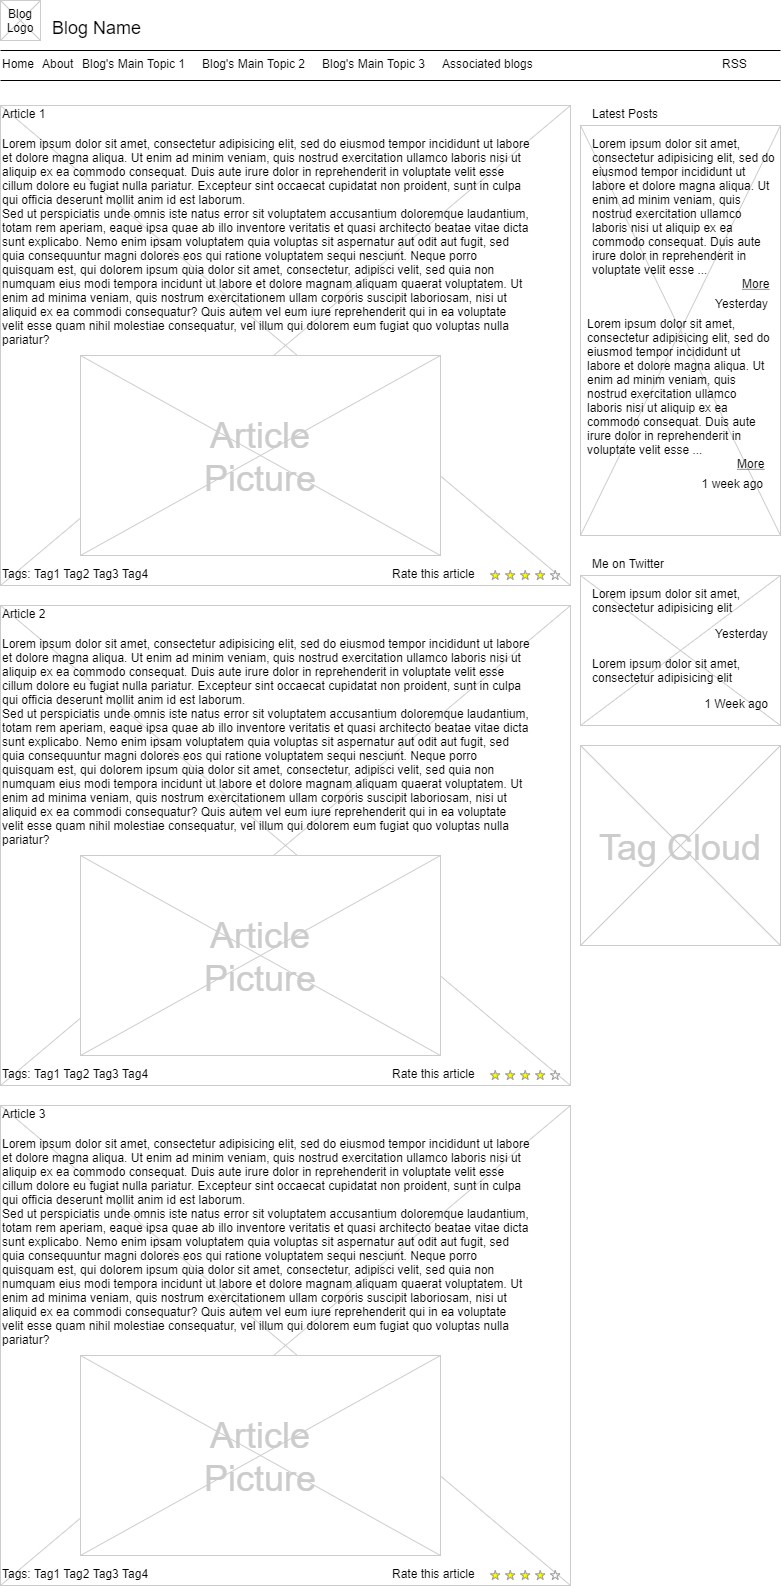

The diagram above was exported from draw.io. Its source (the exported page's mxGraphModel, read from the mxfile embedded in the PNG):
<mxGraphModel dx="1434" dy="499" grid="1" gridSize="10" guides="1" tooltips="1" connect="1" arrows="1" fold="1" page="1" pageScale="1" pageWidth="826" pageHeight="1169" background="#ffffff" math="0" shadow="0">
  <root>
    <mxCell id="0" />
    <mxCell id="1" parent="0" />
    <mxCell id="14" value="" style="verticalLabelPosition=bottom;verticalAlign=top;strokeWidth=1;shape=mxgraph.mockup.graphics.iconGrid;strokeColor=#CCCCCC;gridSize=1,1;" parent="1" vertex="1">
      <mxGeometry x="600" y="140" width="200" height="410" as="geometry" />
    </mxCell>
    <mxCell id="13" value="" style="verticalLabelPosition=bottom;verticalAlign=top;strokeWidth=1;shape=mxgraph.mockup.graphics.iconGrid;strokeColor=#CCCCCC;gridSize=1,1;" parent="1" vertex="1">
      <mxGeometry x="20" y="120" width="570" height="480" as="geometry" />
    </mxCell>
    <mxCell id="2" value="Blog Name" style="text;spacingTop=-5;fontSize=18;fontStyle=0" parent="1" vertex="1">
      <mxGeometry x="70" y="30" width="230" height="20" as="geometry" />
    </mxCell>
    <mxCell id="3" value="" style="line;strokeWidth=1" parent="1" vertex="1">
      <mxGeometry x="20" y="60" width="780" height="10" as="geometry" />
    </mxCell>
    <mxCell id="4" value="" style="line;strokeWidth=1" parent="1" vertex="1">
      <mxGeometry x="20" y="90" width="780" height="10" as="geometry" />
    </mxCell>
    <mxCell id="5" value="Home" style="text;spacingTop=-5;" parent="1" vertex="1">
      <mxGeometry x="20" y="70.00000000000009" width="30" height="20" as="geometry" />
    </mxCell>
    <mxCell id="6" value="About" style="text;spacingTop=-5;" parent="1" vertex="1">
      <mxGeometry x="59.999999999999936" y="70.00000000000016" width="30" height="20" as="geometry" />
    </mxCell>
    <mxCell id="7" value="Associated blogs" style="text;spacingTop=-5;" parent="1" vertex="1">
      <mxGeometry x="459.9999999999999" y="70" width="30" height="20" as="geometry" />
    </mxCell>
    <mxCell id="8" value="Article 1" style="text;spacingTop=-5;" parent="1" vertex="1">
      <mxGeometry x="20" y="120" width="30" height="20" as="geometry" />
    </mxCell>
    <mxCell id="9" value="Lorem ipsum dolor sit amet, consectetur adipisicing elit, sed do eiusmod tempor incididunt ut labore et dolore magna aliqua. Ut enim ad minim veniam, quis nostrud exercitation ullamco laboris nisi ut aliquip ex ea commodo consequat. Duis aute irure dolor in reprehenderit in voluptate velit esse cillum dolore eu fugiat nulla pariatur. Excepteur sint occaecat cupidatat non proident, sunt in culpa qui officia deserunt mollit anim id est laborum.&#10;Sed ut perspiciatis unde omnis iste natus error sit voluptatem accusantium doloremque laudantium, totam rem aperiam, eaque ipsa quae ab illo inventore veritatis et quasi architecto beatae vitae dicta sunt explicabo. Nemo enim ipsam voluptatem quia voluptas sit aspernatur aut odit aut fugit, sed quia consequuntur magni dolores eos qui ratione voluptatem sequi nesciunt. Neque porro quisquam est, qui dolorem ipsum quia dolor sit amet, consectetur, adipisci velit, sed quia non numquam eius modi tempora incidunt ut labore et dolore magnam aliquam quaerat voluptatem. Ut enim ad minima veniam, quis nostrum exercitationem ullam corporis suscipit laboriosam, nisi ut aliquid ex ea commodi consequatur? Quis autem vel eum iure reprehenderit qui in ea voluptate velit esse quam nihil molestiae consequatur, vel illum qui dolorem eum fugiat quo voluptas nulla pariatur?" style="text;spacingTop=-5;whiteSpace=wrap;align=left" parent="1" vertex="1">
      <mxGeometry x="20" y="150" width="530" height="250" as="geometry" />
    </mxCell>
    <mxCell id="10" value="Latest Posts" style="text;spacingTop=-5;" parent="1" vertex="1">
      <mxGeometry x="610" y="120" width="30" height="20" as="geometry" />
    </mxCell>
    <mxCell id="11" value="RSS" style="text;spacingTop=-5;" parent="1" vertex="1">
      <mxGeometry x="740" y="70.00000000000013" width="30" height="20" as="geometry" />
    </mxCell>
    <mxCell id="12" value="Lorem ipsum dolor sit amet, consectetur adipisicing elit, sed do eiusmod tempor incididunt ut labore et dolore magna aliqua. Ut enim ad minim veniam, quis nostrud exercitation ullamco laboris nisi ut aliquip ex ea commodo consequat. Duis aute irure dolor in reprehenderit in voluptate velit esse ..." style="text;spacingTop=-5;whiteSpace=wrap;align=left" parent="1" vertex="1">
      <mxGeometry x="610" y="150" width="190" height="140" as="geometry" />
    </mxCell>
    <mxCell id="15" value="More" style="text;spacingTop=-5;fontStyle=4" parent="1" vertex="1">
      <mxGeometry x="760" y="290" width="30" height="20" as="geometry" />
    </mxCell>
    <mxCell id="16" value="Yesterday" style="text;spacingTop=-5;fontStyle=0;align=right" parent="1" vertex="1">
      <mxGeometry x="760" y="310" width="30" height="20" as="geometry" />
    </mxCell>
    <mxCell id="17" value="Lorem ipsum dolor sit amet, consectetur adipisicing elit, sed do eiusmod tempor incididunt ut labore et dolore magna aliqua. Ut enim ad minim veniam, quis nostrud exercitation ullamco laboris nisi ut aliquip ex ea commodo consequat. Duis aute irure dolor in reprehenderit in voluptate velit esse ..." style="text;spacingTop=-5;whiteSpace=wrap;align=left" parent="1" vertex="1">
      <mxGeometry x="605" y="330" width="190" height="140" as="geometry" />
    </mxCell>
    <mxCell id="18" value="More" style="text;spacingTop=-5;fontStyle=4" parent="1" vertex="1">
      <mxGeometry x="755" y="470" width="30" height="20" as="geometry" />
    </mxCell>
    <mxCell id="19" value="1 week ago" style="text;spacingTop=-5;fontStyle=0;align=right" parent="1" vertex="1">
      <mxGeometry x="755" y="490" width="30" height="20" as="geometry" />
    </mxCell>
    <mxCell id="20" value="" style="verticalLabelPosition=bottom;verticalAlign=top;strokeWidth=1;shape=mxgraph.mockup.graphics.iconGrid;strokeColor=#CCCCCC;gridSize=1,1;" parent="1" vertex="1">
      <mxGeometry x="20" y="15" width="40" height="40" as="geometry" />
    </mxCell>
    <mxCell id="21" value="Blog &#10;Logo" style="text;spacingTop=-5;align=center" parent="1" vertex="1">
      <mxGeometry x="20" y="20" width="40" height="40" as="geometry" />
    </mxCell>
    <mxCell id="22" value="Blog's Main Topic 1" style="text;spacingTop=-5;" parent="1" vertex="1">
      <mxGeometry x="99.99999999999997" y="70.00000000000026" width="30" height="20" as="geometry" />
    </mxCell>
    <mxCell id="23" value="Blog's Main Topic 2" style="text;spacingTop=-5;" parent="1" vertex="1">
      <mxGeometry x="219.99999999999997" y="70.00000000000003" width="30" height="20" as="geometry" />
    </mxCell>
    <mxCell id="24" value="Blog's Main Topic 3" style="text;spacingTop=-5;" parent="1" vertex="1">
      <mxGeometry x="340" y="70.00000000000013" width="30" height="20" as="geometry" />
    </mxCell>
    <mxCell id="25" value="" style="verticalLabelPosition=bottom;verticalAlign=top;strokeWidth=1;shape=mxgraph.mockup.graphics.iconGrid;strokeColor=#CCCCCC;gridSize=1,1;" parent="1" vertex="1">
      <mxGeometry x="100" y="370" width="360" height="200" as="geometry" />
    </mxCell>
    <mxCell id="26" value="Article&#10;Picture" style="text;spacingTop=-5;align=center;verticalAlign=middle;fontSize=36;fontColor=#CCCCCC" parent="1" vertex="1">
      <mxGeometry x="100" y="370" width="360" height="200" as="geometry" />
    </mxCell>
    <mxCell id="27" value="" style="verticalLabelPosition=bottom;verticalAlign=top;strokeWidth=1;shape=mxgraph.mockup.graphics.iconGrid;strokeColor=#CCCCCC;gridSize=1,1;" parent="1" vertex="1">
      <mxGeometry x="20" y="620" width="570" height="480" as="geometry" />
    </mxCell>
    <mxCell id="28" value="Article 2" style="text;spacingTop=-5;" parent="1" vertex="1">
      <mxGeometry x="20" y="620" width="30" height="20" as="geometry" />
    </mxCell>
    <mxCell id="29" value="Lorem ipsum dolor sit amet, consectetur adipisicing elit, sed do eiusmod tempor incididunt ut labore et dolore magna aliqua. Ut enim ad minim veniam, quis nostrud exercitation ullamco laboris nisi ut aliquip ex ea commodo consequat. Duis aute irure dolor in reprehenderit in voluptate velit esse cillum dolore eu fugiat nulla pariatur. Excepteur sint occaecat cupidatat non proident, sunt in culpa qui officia deserunt mollit anim id est laborum.&#10;Sed ut perspiciatis unde omnis iste natus error sit voluptatem accusantium doloremque laudantium, totam rem aperiam, eaque ipsa quae ab illo inventore veritatis et quasi architecto beatae vitae dicta sunt explicabo. Nemo enim ipsam voluptatem quia voluptas sit aspernatur aut odit aut fugit, sed quia consequuntur magni dolores eos qui ratione voluptatem sequi nesciunt. Neque porro quisquam est, qui dolorem ipsum quia dolor sit amet, consectetur, adipisci velit, sed quia non numquam eius modi tempora incidunt ut labore et dolore magnam aliquam quaerat voluptatem. Ut enim ad minima veniam, quis nostrum exercitationem ullam corporis suscipit laboriosam, nisi ut aliquid ex ea commodi consequatur? Quis autem vel eum iure reprehenderit qui in ea voluptate velit esse quam nihil molestiae consequatur, vel illum qui dolorem eum fugiat quo voluptas nulla pariatur?" style="text;spacingTop=-5;whiteSpace=wrap;align=left" parent="1" vertex="1">
      <mxGeometry x="20" y="650" width="530" height="250" as="geometry" />
    </mxCell>
    <mxCell id="30" value="" style="verticalLabelPosition=bottom;verticalAlign=top;strokeWidth=1;shape=mxgraph.mockup.graphics.iconGrid;strokeColor=#CCCCCC;gridSize=1,1;" parent="1" vertex="1">
      <mxGeometry x="100" y="870" width="360" height="200" as="geometry" />
    </mxCell>
    <mxCell id="31" value="Article&#10;Picture" style="text;spacingTop=-5;align=center;verticalAlign=middle;fontSize=36;fontColor=#CCCCCC" parent="1" vertex="1">
      <mxGeometry x="100" y="870" width="360" height="200" as="geometry" />
    </mxCell>
    <mxCell id="32" value="" style="verticalLabelPosition=bottom;verticalAlign=top;strokeWidth=1;shape=mxgraph.mockup.graphics.iconGrid;strokeColor=#CCCCCC;gridSize=1,1;" parent="1" vertex="1">
      <mxGeometry x="20" y="1120" width="570" height="480" as="geometry" />
    </mxCell>
    <mxCell id="33" value="Article 3" style="text;spacingTop=-5;" parent="1" vertex="1">
      <mxGeometry x="20" y="1120" width="30" height="20" as="geometry" />
    </mxCell>
    <mxCell id="34" value="Lorem ipsum dolor sit amet, consectetur adipisicing elit, sed do eiusmod tempor incididunt ut labore et dolore magna aliqua. Ut enim ad minim veniam, quis nostrud exercitation ullamco laboris nisi ut aliquip ex ea commodo consequat. Duis aute irure dolor in reprehenderit in voluptate velit esse cillum dolore eu fugiat nulla pariatur. Excepteur sint occaecat cupidatat non proident, sunt in culpa qui officia deserunt mollit anim id est laborum.&#10;Sed ut perspiciatis unde omnis iste natus error sit voluptatem accusantium doloremque laudantium, totam rem aperiam, eaque ipsa quae ab illo inventore veritatis et quasi architecto beatae vitae dicta sunt explicabo. Nemo enim ipsam voluptatem quia voluptas sit aspernatur aut odit aut fugit, sed quia consequuntur magni dolores eos qui ratione voluptatem sequi nesciunt. Neque porro quisquam est, qui dolorem ipsum quia dolor sit amet, consectetur, adipisci velit, sed quia non numquam eius modi tempora incidunt ut labore et dolore magnam aliquam quaerat voluptatem. Ut enim ad minima veniam, quis nostrum exercitationem ullam corporis suscipit laboriosam, nisi ut aliquid ex ea commodi consequatur? Quis autem vel eum iure reprehenderit qui in ea voluptate velit esse quam nihil molestiae consequatur, vel illum qui dolorem eum fugiat quo voluptas nulla pariatur?" style="text;spacingTop=-5;whiteSpace=wrap;align=left" parent="1" vertex="1">
      <mxGeometry x="20" y="1150" width="530" height="250" as="geometry" />
    </mxCell>
    <mxCell id="35" value="" style="verticalLabelPosition=bottom;verticalAlign=top;strokeWidth=1;shape=mxgraph.mockup.graphics.iconGrid;strokeColor=#CCCCCC;gridSize=1,1;" parent="1" vertex="1">
      <mxGeometry x="100" y="1370" width="360" height="200" as="geometry" />
    </mxCell>
    <mxCell id="36" value="Article&#10;Picture" style="text;spacingTop=-5;align=center;verticalAlign=middle;fontSize=36;fontColor=#CCCCCC" parent="1" vertex="1">
      <mxGeometry x="100" y="1370" width="360" height="200" as="geometry" />
    </mxCell>
    <mxCell id="37" value="" style="verticalLabelPosition=bottom;verticalAlign=top;strokeWidth=1;shape=mxgraph.mockup.misc.rating;strokeColor=#999999;fillColor=#ffff00;emptyFillColor=#ffffff;grade=4;ratingScale=5;ratingStyle=star;" parent="1" vertex="1">
      <mxGeometry x="510.00000000000006" y="585.0000000000002" width="77.5" height="10" as="geometry" />
    </mxCell>
    <mxCell id="38" value="Rate this article" style="text;spacingTop=-5;" parent="1" vertex="1">
      <mxGeometry x="410.0000000000001" y="580.0000000000001" width="30" height="20" as="geometry" />
    </mxCell>
    <mxCell id="41" value="" style="verticalLabelPosition=bottom;verticalAlign=top;strokeWidth=1;shape=mxgraph.mockup.misc.rating;strokeColor=#999999;fillColor=#ffff00;emptyFillColor=#ffffff;grade=4;ratingScale=5;ratingStyle=star;" parent="1" vertex="1">
      <mxGeometry x="509.99999999999994" y="1085" width="77.5" height="10" as="geometry" />
    </mxCell>
    <mxCell id="42" value="Rate this article" style="text;spacingTop=-5;" parent="1" vertex="1">
      <mxGeometry x="410.00000000000006" y="1080" width="30" height="20" as="geometry" />
    </mxCell>
    <mxCell id="43" value="" style="verticalLabelPosition=bottom;verticalAlign=top;strokeWidth=1;shape=mxgraph.mockup.misc.rating;strokeColor=#999999;fillColor=#ffff00;emptyFillColor=#ffffff;grade=4;ratingScale=5;ratingStyle=star;" parent="1" vertex="1">
      <mxGeometry x="510.0000000000001" y="1584.9999999999998" width="77.5" height="10" as="geometry" />
    </mxCell>
    <mxCell id="44" value="Rate this article" style="text;spacingTop=-5;" parent="1" vertex="1">
      <mxGeometry x="410.00000000000017" y="1579.9999999999998" width="30" height="20" as="geometry" />
    </mxCell>
    <mxCell id="47" value="Tags: Tag1 Tag2 Tag3 Tag4" style="text;spacingTop=-5;" parent="1" vertex="1">
      <mxGeometry x="20" y="580.0000000000002" width="210" height="20" as="geometry" />
    </mxCell>
    <mxCell id="48" value="Tags: Tag1 Tag2 Tag3 Tag4" style="text;spacingTop=-5;" parent="1" vertex="1">
      <mxGeometry x="20" y="1080" width="210" height="20" as="geometry" />
    </mxCell>
    <mxCell id="49" value="Tags: Tag1 Tag2 Tag3 Tag4" style="text;spacingTop=-5;" parent="1" vertex="1">
      <mxGeometry x="20" y="1579.9999999999998" width="210" height="20" as="geometry" />
    </mxCell>
    <mxCell id="50" value="" style="verticalLabelPosition=bottom;verticalAlign=top;strokeWidth=1;shape=mxgraph.mockup.graphics.iconGrid;strokeColor=#CCCCCC;gridSize=1,1;" parent="1" vertex="1">
      <mxGeometry x="600" y="590" width="200" height="150" as="geometry" />
    </mxCell>
    <mxCell id="51" value="Me on Twitter" style="text;spacingTop=-5;" parent="1" vertex="1">
      <mxGeometry x="610" y="570" width="30" height="20" as="geometry" />
    </mxCell>
    <mxCell id="52" value="Lorem ipsum dolor sit amet, consectetur adipisicing elit" style="text;spacingTop=-5;whiteSpace=wrap;align=left" parent="1" vertex="1">
      <mxGeometry x="610" y="600" width="190" height="40" as="geometry" />
    </mxCell>
    <mxCell id="54" value="Yesterday" style="text;spacingTop=-5;fontStyle=0;align=right" parent="1" vertex="1">
      <mxGeometry x="760" y="640" width="30" height="20" as="geometry" />
    </mxCell>
    <mxCell id="58" value="" style="verticalLabelPosition=bottom;verticalAlign=top;strokeWidth=1;shape=mxgraph.mockup.graphics.iconGrid;strokeColor=#CCCCCC;gridSize=1,1;" parent="1" vertex="1">
      <mxGeometry x="600" y="760" width="200" height="200" as="geometry" />
    </mxCell>
    <mxCell id="59" value="Tag Cloud" style="text;spacingTop=-5;align=center;verticalAlign=middle;fontSize=36;fontColor=#CCCCCC" parent="1" vertex="1">
      <mxGeometry x="600" y="760" width="200" height="200" as="geometry" />
    </mxCell>
    <mxCell id="60" value="Lorem ipsum dolor sit amet, consectetur adipisicing elit" style="text;spacingTop=-5;whiteSpace=wrap;align=left" parent="1" vertex="1">
      <mxGeometry x="610" y="670" width="190" height="40" as="geometry" />
    </mxCell>
    <mxCell id="61" value="1 Week ago" style="text;spacingTop=-5;fontStyle=0;align=right" parent="1" vertex="1">
      <mxGeometry x="760" y="710" width="30" height="20" as="geometry" />
    </mxCell>
  </root>
</mxGraphModel>